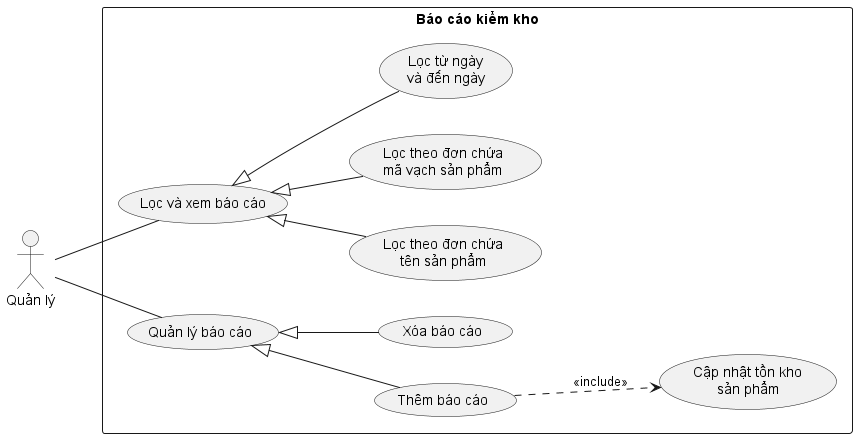

The diagram above was rendered by PlantUML. Its source (embedded in the PNG):
@startuml AuditReport
left to right direction

actor Manager as "Quản lý"

rectangle AuditReport as "Báo cáo kiểm kho" {
    usecase AuditReportFilter as "Lọc và xem báo cáo"
    usecase AuditReportFilterByProductName as "Lọc theo đơn chứa\ntên sản phẩm"
    usecase AuditReportFilterByProductBarcode as "Lọc theo đơn chứa\nmã vạch sản phẩm"
    usecase AuditReportFilterByDate as "Lọc từ ngày\nvà đến ngày"

    usecase AuditReportManage as "Quản lý báo cáo"
    usecase AuditReportCreate as "Thêm báo cáo"
    usecase AuditReportDelete as "Xóa báo cáo"
    usecase ProductUpdateInStock as "Cập nhật tồn kho\nsản phẩm"
}

Manager -- AuditReportManage
AuditReportManage <|-- AuditReportCreate
AuditReportManage <|-- AuditReportDelete

Manager -- AuditReportFilter
AuditReportFilter <|-- AuditReportFilterByProductName
AuditReportFilter <|-- AuditReportFilterByProductBarcode
AuditReportFilter <|-- AuditReportFilterByDate

AuditReportCreate ..> ProductUpdateInStock : <<include>>
@enduml